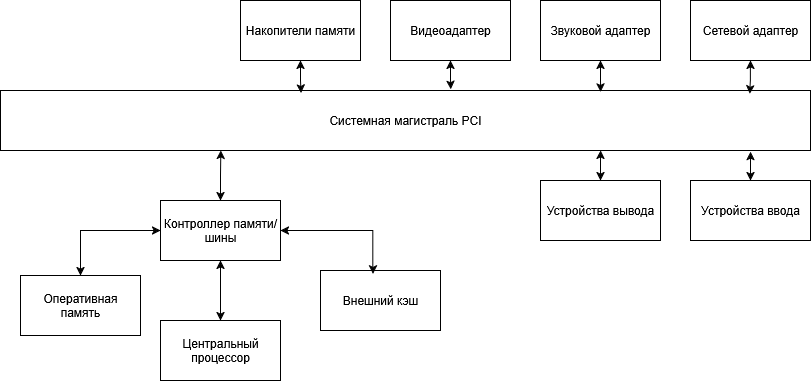

The diagram above was exported from draw.io. Its source (the exported page's mxGraphModel, read from the mxfile embedded in the PNG):
<mxGraphModel dx="1188" dy="626" grid="1" gridSize="10" guides="1" tooltips="1" connect="1" arrows="1" fold="1" page="1" pageScale="1" pageWidth="827" pageHeight="1169" math="0" shadow="0">
  <root>
    <mxCell id="0" />
    <mxCell id="1" parent="0" />
    <mxCell id="qGEnl5RI3awwhh8ONFFh-1" value="Системная магистраль PCI" style="rounded=0;whiteSpace=wrap;html=1;" parent="1" vertex="1">
      <mxGeometry x="10" y="340" width="810" height="60" as="geometry" />
    </mxCell>
    <mxCell id="qGEnl5RI3awwhh8ONFFh-2" value="Звуковой адаптер" style="rounded=0;whiteSpace=wrap;html=1;" parent="1" vertex="1">
      <mxGeometry x="550" y="250" width="120" height="60" as="geometry" />
    </mxCell>
    <mxCell id="qGEnl5RI3awwhh8ONFFh-3" value="Сетевой адаптер" style="rounded=0;whiteSpace=wrap;html=1;" parent="1" vertex="1">
      <mxGeometry x="700" y="250" width="120" height="60" as="geometry" />
    </mxCell>
    <mxCell id="qGEnl5RI3awwhh8ONFFh-4" value="Видеоадаптер" style="rounded=0;whiteSpace=wrap;html=1;" parent="1" vertex="1">
      <mxGeometry x="400" y="250" width="120" height="60" as="geometry" />
    </mxCell>
    <mxCell id="qGEnl5RI3awwhh8ONFFh-5" value="Накопители памяти" style="rounded=0;whiteSpace=wrap;html=1;" parent="1" vertex="1">
      <mxGeometry x="250" y="250" width="120" height="60" as="geometry" />
    </mxCell>
    <mxCell id="qGEnl5RI3awwhh8ONFFh-6" value="Устройства ввода" style="rounded=0;whiteSpace=wrap;html=1;" parent="1" vertex="1">
      <mxGeometry x="700" y="430" width="120" height="60" as="geometry" />
    </mxCell>
    <mxCell id="qGEnl5RI3awwhh8ONFFh-7" value="Устройства вывода" style="rounded=0;whiteSpace=wrap;html=1;" parent="1" vertex="1">
      <mxGeometry x="550" y="430" width="120" height="60" as="geometry" />
    </mxCell>
    <mxCell id="qGEnl5RI3awwhh8ONFFh-19" style="edgeStyle=orthogonalEdgeStyle;rounded=0;orthogonalLoop=1;jettySize=auto;html=1;entryX=0.5;entryY=0;entryDx=0;entryDy=0;startArrow=classic;startFill=1;" parent="1" source="qGEnl5RI3awwhh8ONFFh-8" target="qGEnl5RI3awwhh8ONFFh-9" edge="1">
      <mxGeometry relative="1" as="geometry" />
    </mxCell>
    <mxCell id="qGEnl5RI3awwhh8ONFFh-21" style="edgeStyle=orthogonalEdgeStyle;rounded=0;orthogonalLoop=1;jettySize=auto;html=1;startArrow=classic;startFill=1;" parent="1" source="qGEnl5RI3awwhh8ONFFh-8" target="qGEnl5RI3awwhh8ONFFh-10" edge="1">
      <mxGeometry relative="1" as="geometry" />
    </mxCell>
    <mxCell id="qGEnl5RI3awwhh8ONFFh-8" value="Контроллер памяти/&lt;br&gt;шины" style="rounded=0;whiteSpace=wrap;html=1;" parent="1" vertex="1">
      <mxGeometry x="170" y="450" width="120" height="60" as="geometry" />
    </mxCell>
    <mxCell id="qGEnl5RI3awwhh8ONFFh-9" value="Центральный процессор" style="rounded=0;whiteSpace=wrap;html=1;" parent="1" vertex="1">
      <mxGeometry x="170" y="570" width="120" height="60" as="geometry" />
    </mxCell>
    <mxCell id="qGEnl5RI3awwhh8ONFFh-10" value="Оперативная&lt;br&gt;память" style="rounded=0;whiteSpace=wrap;html=1;" parent="1" vertex="1">
      <mxGeometry x="30" y="525" width="120" height="60" as="geometry" />
    </mxCell>
    <mxCell id="qGEnl5RI3awwhh8ONFFh-11" value="Внешний кэш" style="rounded=0;whiteSpace=wrap;html=1;" parent="1" vertex="1">
      <mxGeometry x="330" y="520" width="120" height="60" as="geometry" />
    </mxCell>
    <mxCell id="qGEnl5RI3awwhh8ONFFh-12" style="edgeStyle=orthogonalEdgeStyle;rounded=0;orthogonalLoop=1;jettySize=auto;html=1;entryX=0.272;entryY=1;entryDx=0;entryDy=0;entryPerimeter=0;endArrow=classic;endFill=1;startArrow=classic;startFill=1;" parent="1" source="qGEnl5RI3awwhh8ONFFh-8" target="qGEnl5RI3awwhh8ONFFh-1" edge="1">
      <mxGeometry relative="1" as="geometry" />
    </mxCell>
    <mxCell id="qGEnl5RI3awwhh8ONFFh-13" style="edgeStyle=orthogonalEdgeStyle;rounded=0;orthogonalLoop=1;jettySize=auto;html=1;entryX=0.371;entryY=0.041;entryDx=0;entryDy=0;entryPerimeter=0;startArrow=classic;startFill=1;" parent="1" source="qGEnl5RI3awwhh8ONFFh-5" target="qGEnl5RI3awwhh8ONFFh-1" edge="1">
      <mxGeometry relative="1" as="geometry" />
    </mxCell>
    <mxCell id="qGEnl5RI3awwhh8ONFFh-14" style="edgeStyle=orthogonalEdgeStyle;rounded=0;orthogonalLoop=1;jettySize=auto;html=1;entryX=0.556;entryY=-0.022;entryDx=0;entryDy=0;entryPerimeter=0;startArrow=classic;startFill=1;" parent="1" source="qGEnl5RI3awwhh8ONFFh-4" target="qGEnl5RI3awwhh8ONFFh-1" edge="1">
      <mxGeometry relative="1" as="geometry" />
    </mxCell>
    <mxCell id="qGEnl5RI3awwhh8ONFFh-15" style="edgeStyle=orthogonalEdgeStyle;rounded=0;orthogonalLoop=1;jettySize=auto;html=1;entryX=0.741;entryY=0.025;entryDx=0;entryDy=0;entryPerimeter=0;startArrow=classic;startFill=1;" parent="1" source="qGEnl5RI3awwhh8ONFFh-2" target="qGEnl5RI3awwhh8ONFFh-1" edge="1">
      <mxGeometry relative="1" as="geometry" />
    </mxCell>
    <mxCell id="qGEnl5RI3awwhh8ONFFh-16" style="edgeStyle=orthogonalEdgeStyle;rounded=0;orthogonalLoop=1;jettySize=auto;html=1;entryX=0.925;entryY=0.057;entryDx=0;entryDy=0;entryPerimeter=0;startArrow=classic;startFill=1;" parent="1" source="qGEnl5RI3awwhh8ONFFh-3" target="qGEnl5RI3awwhh8ONFFh-1" edge="1">
      <mxGeometry relative="1" as="geometry" />
    </mxCell>
    <mxCell id="qGEnl5RI3awwhh8ONFFh-17" style="edgeStyle=orthogonalEdgeStyle;rounded=0;orthogonalLoop=1;jettySize=auto;html=1;entryX=0.926;entryY=1.017;entryDx=0;entryDy=0;entryPerimeter=0;startArrow=classic;startFill=1;" parent="1" source="qGEnl5RI3awwhh8ONFFh-6" target="qGEnl5RI3awwhh8ONFFh-1" edge="1">
      <mxGeometry relative="1" as="geometry" />
    </mxCell>
    <mxCell id="qGEnl5RI3awwhh8ONFFh-18" style="edgeStyle=orthogonalEdgeStyle;rounded=0;orthogonalLoop=1;jettySize=auto;html=1;entryX=0.741;entryY=1;entryDx=0;entryDy=0;entryPerimeter=0;startArrow=classic;startFill=1;" parent="1" source="qGEnl5RI3awwhh8ONFFh-7" target="qGEnl5RI3awwhh8ONFFh-1" edge="1">
      <mxGeometry relative="1" as="geometry" />
    </mxCell>
    <mxCell id="qGEnl5RI3awwhh8ONFFh-20" style="edgeStyle=orthogonalEdgeStyle;rounded=0;orthogonalLoop=1;jettySize=auto;html=1;entryX=0.437;entryY=0.057;entryDx=0;entryDy=0;entryPerimeter=0;startArrow=classic;startFill=1;" parent="1" source="qGEnl5RI3awwhh8ONFFh-8" target="qGEnl5RI3awwhh8ONFFh-11" edge="1">
      <mxGeometry relative="1" as="geometry" />
    </mxCell>
  </root>
</mxGraphModel>